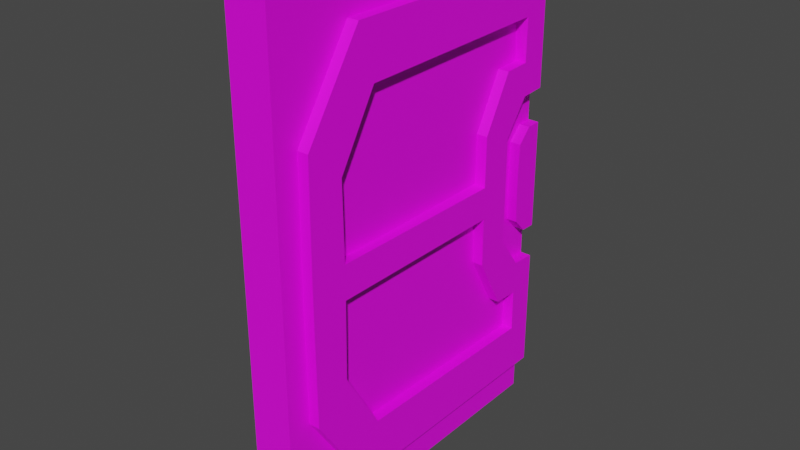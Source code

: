 # Source: Door.blend  (saved by Blender 2.83.19; exported with 4.5.12 LTS)
import bpy
from mathutils import Matrix  # noqa: F401  (used for matrix-valued properties, if any)

bpy.ops.wm.read_factory_settings(use_empty=True)
scene = bpy.context.scene
scene.name = 'Scene'

# ---- collections
col_collection = bpy.data.collections.new('Collection'); scene.collection.children.link(col_collection)

# ---- images (referenced by path relative to the original .blend; pixels are not part of the script)
import os
ASSET_DIR = os.environ.get("B2B_ASSET_DIR", "")  # directory of the original .blend (textures are referenced by path, not embedded)
HERE = os.path.dirname(os.path.abspath(__file__))  # packed textures are extracted next to this script under _unpacked/

def load_image(name, relpath, width, height, colorspace="sRGB"):
    """Load a texture the original file referenced (path relative to the .blend, or extracted next to this script)."""
    p = next((c for c in (os.path.join(HERE, relpath), os.path.join(ASSET_DIR, relpath)) if relpath and os.path.exists(c)), "")
    if p:
        img = bpy.data.images.load(p, check_existing=True)
        img.name = name
    else:  # same state as the original file: an image datablock whose file is absent (Cycles renders it pink)
        img = bpy.data.images.new(name, width, height)
        img.source = "FILE"
        img.filepath = "//" + (relpath or name)
    img.colorspace_settings.name = colorspace
    return img
img_door_colours_png = load_image('door colours.png', 'door colours.png', 1024, 1024, 'sRGB')

# ---- materials (node trees are filled in below, after node groups)
mat_doormaterial = bpy.data.materials.new('DoorMaterial')
mat_doormaterial.use_transparent_shadow = False

# ---- material node trees
mat_doormaterial.use_nodes = True; mat_doormaterial.node_tree.nodes.clear()
_N = mat_doormaterial.node_tree.nodes; _L = mat_doormaterial.node_tree.links
n0 = _N.new('ShaderNodeBsdfPrincipled'); n0.name = 'Principled BSDF'; n0.location = (10, 300)
n0.distribution = 'GGX'
n0.subsurface_method = 'BURLEY'
n0.inputs[3].default_value = 1.45
n0.inputs[27].default_value = (0.0, 0.0, 0.0, 1.0)
n0.inputs[28].default_value = 1.0
n1 = _N.new('ShaderNodeOutputMaterial'); n1.name = 'Material Output'; n1.location = (300, 300)
n2 = _N.new('ShaderNodeTexImage'); n2.name = 'Image Texture'; n2.location = (-309, 296)
n2.image = img_door_colours_png
_L.new(n0.outputs[0], n1.inputs[0])
_L.new(n2.outputs[0], n0.inputs[0])
n1.is_active_output = True

# ---- world
world_world = bpy.data.worlds.new('World'); scene.world = world_world
world_world.use_nodes = True; world_world.node_tree.nodes.clear()
_N = world_world.node_tree.nodes; _L = world_world.node_tree.links
n0 = _N.new('ShaderNodeOutputWorld'); n0.name = 'World Output'; n0.location = (300, 300)
n1 = _N.new('ShaderNodeBackground'); n1.name = 'Background'; n1.location = (10, 300)
n1.inputs[0].default_value = (0.05088, 0.05088, 0.05088, 1.0)
_L.new(n1.outputs[0], n0.inputs[0])
n0.is_active_output = True
world_world.color = (0.05088, 0.05088, 0.05088)
world_world.use_sun_shadow = False
world_world.sun_shadow_jitter_overblur = 0.0

# ---- meshes
me_cube_001 = bpy.data.meshes.new('Cube.001')
me_cube_001.from_pydata([(0.4954, -0.7736, 1.004), (0.4954, 0.904, 0.4772), (0.4954, 1.226, 1.004), (0.4954, 1.226, 0.6525), (0.4954, -0.7736, 0.6525), (0.4954, 1.226, 0.3573), (0.4954, -0.6371, 1.004), (0.4954, 0.9254, 0.2141), (0.762, 0.9267, 0.06687), (0.4954, 1.226, 0.8497), (0.4954, -0.4202, 0.3727), (0.4954, -0.2847, 0.8472), (0.4954, 1.075, 0.3505), (0.4954, -0.2032, 1.004), (0.4954, -0.1874, 0.6346), (0.4954, 1.054, 0.162), (0.4954, -0.6319, 0.4972), (0.4954, -0.7736, 0.2192), (0.4954, 1.226, 0.2192), (0.4954, 0.7269, 0.263), (0.4954, 1.057, 0.6525), (0.4954, 1.064, 0.4822), (0.4954, 1.136, 0.2178), (0.0, 1.226, 0.8497), (0.0, 1.226, 0.6525), (0.0, -0.7736, 0.2192), (0.0, 1.226, 1.004), (0.0, -0.7736, 0.6525), (0.0, 1.226, 0.3573), (0.762, 1.226, 0.8497), (0.762, 1.226, 0.6525), (0.762, 1.226, 0.2192), (0.762, 0.9254, 0.2141), (0.762, 1.054, 0.162), (0.762, -0.1874, 0.6346), (0.762, -0.4202, 0.3727), (0.762, -0.2847, 0.8472), (0.762, 1.226, 0.3573), (0.762, 1.075, 0.3505), (0.762, 1.136, 0.2178), (0.762, -0.6319, 0.4972), (0.762, 1.064, 0.4822), (0.762, 0.904, 0.4772), (0.762, 1.067, 0.6525), (0.762, 0.7269, 0.263), (0.762, -0.4127, 0.06687), (0.762, -0.6371, 0.06687), (0.4954, 0.7241, 0.06687), (0.4954, 1.047, 0.06687), (0.4954, 1.226, 0.06687), (0.0, 1.226, 0.2192), (0.4954, 1.226, -0.06215), (0.4954, -0.6371, -0.06215), (-0.4954, -0.7736, 1.004), (-0.4954, 0.904, 0.4772), (-0.4954, 1.226, 1.004), (-0.4954, 1.226, 0.6525), (-0.4954, -0.7736, 0.6525), (-0.762, 0.7241, 0.06687), (-0.4954, 1.226, 0.3573), (-0.4954, 0.9267, 0.06687), (-0.762, 1.047, 0.06687), (-0.4954, -0.6371, 1.004), (-0.4954, 0.9254, 0.2141), (-0.762, 0.9267, 0.06687), (-0.4954, 1.226, 0.8497), (-0.4954, -0.4202, 0.3727), (-0.4954, -0.2847, 0.8472), (-0.4954, 1.075, 0.3505), (-0.4954, -0.2032, 1.004), (-0.4954, -0.1874, 0.6346), (-0.4954, 1.054, 0.162), (-0.4954, -0.6319, 0.4972), (-0.4954, -0.7736, 0.2192), (-0.4954, 1.226, 0.2192), (-0.4954, 0.7269, 0.263), (-0.4954, 1.057, 0.6525), (-0.4954, 1.064, 0.4822), (-0.4954, 1.136, 0.2178), (0.0, -0.6371, 1.004), (0.0, -0.7736, 1.004), (0.0, -0.7736, 0.06687), (0.0, -0.2032, 1.004), (-0.762, 1.226, 0.8497), (-0.762, 1.226, 0.6525), (-0.762, 1.226, 0.2192), (-0.762, 1.226, 0.06687), (-0.762, 0.9254, 0.2141), (-0.762, 1.054, 0.162), (-0.762, -0.1874, 0.6346), (-0.762, -0.4202, 0.3727), (-0.762, -0.2847, 0.8472), (-0.762, 1.226, 0.3573), (-0.762, 1.075, 0.3505), (-0.762, 1.136, 0.2178), (-0.762, -0.6319, 0.4972), (-0.762, 1.064, 0.4822), (-0.762, 0.904, 0.4772), (-0.762, 1.067, 0.6525), (-0.762, 0.7269, 0.263), (-0.762, -0.4127, 0.06687), (-0.762, -0.6371, 0.06687), (-0.4954, -0.6371, 0.06687), (-0.4954, 0.7241, 0.06687), (-0.4954, -0.4127, 0.06687), (-0.762, 1.226, -0.06215), (-0.762, 1.047, -0.06215), (-0.762, 0.7241, -0.06215), (0.4954, -0.7736, -1.004), (0.4954, 0.904, -0.4772), (0.4954, 1.226, -1.004), (0.4954, 1.226, -0.6525), (0.4954, -0.7736, -0.6525), (0.762, 0.7241, -0.06687), (0.4954, 1.226, -0.3573), (0.4954, 0.9267, -0.06687), (0.762, 1.047, -0.06687), (0.4954, -0.6371, -1.004), (0.4954, 0.9254, -0.2141), (0.762, 0.9267, -0.06687), (0.4954, 1.226, -0.8497), (0.4954, -0.4202, -0.3727), (0.4954, -0.2847, -0.8472), (0.4954, 1.075, -0.3505), (0.4954, -0.2032, -1.004), (0.4954, -0.1874, -0.6346), (0.4954, 1.054, -0.162), (0.4954, -0.6319, -0.4972), (0.4954, -0.7736, -0.2192), (0.4954, 1.226, -0.2192), (0.4954, 0.7269, -0.263), (0.4954, 1.057, -0.6525), (0.4954, 1.064, -0.4822), (0.4954, 1.136, -0.2178), (0.0, -0.7736, -1.004), (0.0, 1.226, -0.8497), (0.0, 1.226, -0.6525), (0.0, 1.226, -1.004), (0.0, -0.7736, -0.6525), (0.0, -0.2032, -1.004), (0.0, 1.226, -0.3573), (0.762, 1.226, -0.8497), (0.762, 1.226, -0.6525), (0.762, 1.226, -0.2192), (0.762, 1.226, -0.06687), (0.762, 0.9254, -0.2141), (0.762, 1.054, -0.162), (0.762, -0.1874, -0.6346), (0.762, -0.4202, -0.3727), (0.762, -0.2847, -0.8472), (0.762, 1.226, -0.3573), (0.762, 1.075, -0.3505), (0.762, 1.136, -0.2178), (0.762, -0.6319, -0.4972), (0.762, 1.064, -0.4822), (0.762, 0.904, -0.4772), (0.762, 1.067, -0.6525), (0.762, 0.7269, -0.263), (0.762, -0.4127, -0.06687), (0.762, -0.6371, -0.06687), (0.4954, 0.7241, -0.06687), (0.4954, -0.4127, -0.06687), (0.4954, 1.047, -0.06687), (0.4954, -0.7736, 0.06215), (0.0, 1.226, -0.2192), (0.4954, -0.4127, 0.06215), (0.0, 1.226, 0.06451), (0.4954, -0.6371, 0.06215), (0.762, 1.226, 0.06215), (0.762, 1.047, 0.06215), (0.4954, -0.7736, -0.06687), (0.4954, 0.9267, 0.06215), (0.762, 0.7241, 0.06215), (-0.4954, -0.7736, -1.004), (-0.4954, 0.904, -0.4772), (-0.4954, 1.226, -1.004), (-0.4954, 1.226, -0.6525), (-0.4954, -0.7736, -0.6525), (-0.4954, 1.226, -0.3573), (-0.4954, 0.9267, -0.06687), (-0.4954, -0.6371, -1.004), (-0.4954, 0.9254, -0.2141), (-0.762, 0.9267, -0.06687), (-0.4954, 1.226, -0.8497), (-0.4954, -0.4202, -0.3727), (-0.4954, -0.2847, -0.8472), (-0.4954, 1.075, -0.3505), (-0.4954, -0.2032, -1.004), (-0.4954, -0.1874, -0.6346), (-0.4954, 1.054, -0.162), (-0.4954, -0.6319, -0.4972), (-0.4954, -0.7736, -0.2192), (-0.4954, 1.226, -0.2192), (-0.4954, 0.7269, -0.263), (-0.4954, 1.057, -0.6525), (-0.4954, 1.064, -0.4822), (-0.4954, 1.136, -0.2178), (0.0, -0.6371, -1.004), (0.0, -0.7736, -0.2192), (0.0, -0.7736, -0.06687), (-0.762, 1.226, -0.8497), (-0.762, 1.226, -0.6525), (-0.762, 1.226, -0.2192), (-0.762, 0.9254, -0.2141), (-0.762, 1.054, -0.162), (-0.762, -0.1874, -0.6346), (-0.762, -0.4202, -0.3727), (-0.762, -0.2847, -0.8472), (-0.762, 1.226, -0.3573), (-0.762, 1.075, -0.3505), (-0.762, 1.136, -0.2178), (-0.762, -0.6319, -0.4972), (-0.762, 1.064, -0.4822), (-0.762, 0.904, -0.4772), (-0.762, 1.067, -0.6525), (-0.762, 0.7269, -0.263), (-0.762, -0.4127, -0.06687), (-0.762, -0.6371, -0.06687), (-0.4954, -0.6371, -0.06687), (0.0, 1.226, -0.06687), (-0.4954, 0.7241, -0.06687), (-0.4954, -0.4127, -0.06687), (-0.4954, 1.047, -0.06687), (-0.4954, 1.226, -0.06687), (-0.4954, -0.7736, 0.06215), (-0.4954, 1.226, 0.06215), (-0.4954, 1.047, 0.06215), (-0.4954, -0.7736, -0.06687)], [], [(12, 7, 15, 22), (9, 11, 36, 29), (48, 15, 7, 171), (13, 6, 11), (167, 16, 17, 163), (16, 11, 6, 0, 4), (1, 21, 20, 14, 10, 165, 47, 19), (18, 5, 12, 22), (11, 9, 2, 13), (4, 17, 16), (21, 1, 42, 41), (10, 14, 34, 35), (18, 22, 39, 31), (49, 18, 31, 168), (5, 3, 30, 37), (165, 10, 35, 45), (2, 9, 23, 26), (13, 2, 26, 82), (4, 0, 80, 27), (3, 5, 28, 24), (18, 49, 166, 50), (6, 13, 82, 79), (17, 4, 27, 25), (163, 17, 25, 81), (5, 18, 50, 28), (0, 6, 79, 80), (9, 3, 24, 23), (168, 31, 39, 33, 169), (35, 34, 36, 40), (32, 38, 42, 44), (30, 29, 36, 34, 43), (45, 35, 40, 46), (8, 32, 44, 172), (38, 41, 42), (37, 30, 43, 41, 38), (14, 20, 43, 34), (171, 7, 32, 8), (20, 21, 41, 43), (19, 47, 172, 44), (15, 48, 169, 33), (11, 16, 40, 36), (12, 5, 37, 38), (1, 19, 44, 42), (16, 167, 46, 40), (22, 15, 33, 39), (7, 12, 38, 32), (3, 9, 29, 30), (82, 26, 23, 24, 28, 50, 166, 81, 25, 27, 80, 79), (169, 48, 162, 116), (171, 8, 119, 115), (81, 166, 219, 199), (172, 47, 160, 113), (163, 81, 199, 170), (47, 165, 161, 160), (46, 167, 52, 159), (8, 172, 113, 119), (45, 46, 159, 158), (165, 45, 158, 161), (166, 49, 51, 219), (48, 171, 115, 162), (49, 168, 144, 51), (167, 163, 170, 52), (45, 172, 113, 158), (161, 158, 113, 160), (68, 78, 71, 63), (65, 83, 91, 67), (226, 60, 63, 71), (69, 67, 62), (102, 224, 73, 72), (72, 57, 53, 62, 67), (54, 75, 103, 104, 66, 70, 76, 77), (74, 78, 68, 59), (67, 69, 55, 65), (57, 72, 73), (77, 96, 97, 54), (66, 90, 89, 70), (74, 85, 94, 78), (225, 86, 85, 74), (59, 92, 84, 56), (104, 100, 90, 66), (55, 26, 23, 65), (69, 82, 26, 55), (57, 27, 80, 53), (56, 24, 28, 59), (74, 50, 166, 225), (62, 79, 82, 69), (73, 25, 27, 57), (224, 81, 25, 73), (59, 28, 50, 74), (53, 80, 79, 62), (65, 23, 24, 56), (86, 61, 88, 94, 85), (90, 95, 91, 89), (87, 99, 97, 93), (84, 98, 89, 91, 83), (100, 101, 95, 90), (64, 58, 99, 87), (93, 97, 96), (92, 93, 96, 98, 84), (70, 89, 98, 76), (60, 64, 87, 63), (76, 98, 96, 77), (75, 99, 58, 103), (71, 88, 61, 226), (67, 91, 95, 72), (68, 93, 92, 59), (54, 97, 99, 75), (72, 95, 101, 102), (78, 94, 88, 71), (63, 87, 93, 68), (56, 84, 83, 65), (61, 106, 222, 226), (60, 179, 182, 64), (58, 107, 220, 103), (224, 227, 199, 81), (103, 220, 221, 104), (101, 217, 218, 102), (64, 182, 107, 58), (100, 216, 217, 101), (104, 221, 216, 100), (166, 219, 223, 225), (226, 222, 179, 60), (225, 223, 105, 86), (86, 105, 106, 61), (102, 218, 227, 224), (100, 216, 107, 58), (221, 220, 107, 216), (123, 133, 126, 118), (120, 141, 149, 122), (162, 115, 118, 126), (124, 122, 117), (52, 170, 128, 127), (127, 112, 108, 117, 122), (109, 130, 160, 161, 121, 125, 131, 132), (129, 133, 123, 114), (122, 124, 110, 120), (112, 127, 128), (132, 154, 155, 109), (121, 148, 147, 125), (129, 143, 152, 133), (51, 144, 143, 129), (114, 150, 142, 111), (161, 158, 148, 121), (110, 137, 135, 120), (124, 139, 137, 110), (112, 138, 134, 108), (111, 136, 140, 114), (129, 164, 219, 51), (117, 197, 139, 124), (128, 198, 138, 112), (170, 199, 198, 128), (114, 140, 164, 129), (108, 134, 197, 117), (120, 135, 136, 111), (144, 116, 146, 152, 143), (148, 153, 149, 147), (145, 157, 155, 151), (142, 156, 147, 149, 141), (158, 159, 153, 148), (119, 113, 157, 145), (151, 155, 154), (150, 151, 154, 156, 142), (125, 147, 156, 131), (115, 119, 145, 118), (131, 156, 154, 132), (130, 157, 113, 160), (126, 146, 116, 162), (122, 149, 153, 127), (123, 151, 150, 114), (109, 155, 157, 130), (127, 153, 159, 52), (133, 152, 146, 126), (118, 145, 151, 123), (111, 142, 141, 120), (144, 168, 169, 116), (165, 47, 172, 45), (186, 181, 189, 196), (183, 185, 207, 200), (222, 189, 181, 179), (187, 180, 185), (218, 190, 191, 227), (190, 185, 180, 173, 177), (174, 195, 194, 188, 184, 221, 220, 193), (192, 178, 186, 196), (185, 183, 175, 187), (177, 191, 190), (195, 174, 213, 212), (184, 188, 205, 206), (192, 196, 210, 202), (223, 192, 202, 105), (178, 176, 201, 208), (221, 184, 206, 216), (175, 183, 135, 137), (187, 175, 137, 139), (177, 173, 134, 138), (176, 178, 140, 136), (192, 223, 219, 164), (180, 187, 139, 197), (191, 177, 138, 198), (227, 191, 198, 199), (178, 192, 164, 140), (173, 180, 197, 134), (183, 176, 136, 135), (105, 202, 210, 204, 106), (206, 205, 207, 211), (203, 209, 213, 215), (201, 200, 207, 205, 214), (216, 206, 211, 217), (182, 203, 215, 107), (209, 212, 213), (208, 201, 214, 212, 209), (188, 194, 214, 205), (179, 181, 203, 182), (194, 195, 212, 214), (193, 220, 107, 215), (189, 222, 106, 204), (185, 190, 211, 207), (186, 178, 208, 209), (174, 193, 215, 213), (190, 218, 217, 211), (196, 189, 204, 210), (181, 186, 209, 203), (176, 183, 200, 201), (139, 137, 135, 136, 140, 164, 219, 199, 198, 138, 134, 197), (104, 100, 58, 103)])
_uv = me_cube_001.uv_layers.new(name='UVMap')
_uv.uv.foreach_set('vector', [0.2905, 0.9571, 0.2734, 0.9412, 0.2881, 0.9351, 0.2975, 0.9416, 0.9222, 0.521, 0.9222, 0.3449, 0.9526, 0.3449, 0.9526, 0.521, 0.2873, 0.924, 0.2881, 0.9351, 0.2734, 0.9412, 0.2736, 0.9235, 0.1889, 0.5955, 0.1893, 0.6614, 0.1753, 0.6081, 0.107, 0.6624, 0.145, 0.6611, 0.1209, 0.6829, 0.1071, 0.6831, 0.145, 0.6611, 0.1753, 0.6081, 0.1893, 0.6614, 0.1894, 0.6821, 0.1587, 0.6825, 0.1502, 0.5801, 0.1642, 0.5807, 0.1638, 0.6065, 0.055, 0.6052, 0.03438, 0.5656, 0.03471, 0.5185, 0.1341, 0.518, 0.1345, 0.5477, 0.3077, 0.9418, 0.3077, 0.9579, 0.2905, 0.9571, 0.2975, 0.9416, 0.1753, 0.6081, 0.174, 0.3786, 0.1874, 0.3784, 0.1889, 0.5955, 0.1587, 0.6825, 0.1209, 0.6829, 0.145, 0.6611, 0.7236, 0.9047, 0.7418, 0.9047, 0.7418, 0.9358, 0.7236, 0.9358, 0.9232, 0.09082, 0.9461, 0.09068, 0.9462, 0.1312, 0.9234, 0.1313, 0.7434, 0.8581, 0.7331, 0.8581, 0.7331, 0.827, 0.7434, 0.827, 0.8012, 0.6346, 0.7878, 0.6347, 0.7877, 0.5942, 0.8014, 0.5941, 0.7758, 0.6348, 0.75, 0.6349, 0.7498, 0.5944, 0.7756, 0.5943, 0.8961, 0.09098, 0.9232, 0.09082, 0.9234, 0.1313, 0.8966, 0.1315, 0.7193, 0.6351, 0.7327, 0.635, 0.733, 0.7221, 0.7196, 0.7221, 0.8801, 0.1586, 0.8801, 0.3252, 0.8149, 0.3252, 0.8149, 0.1586, 0.863, 0.3206, 0.8937, 0.3204, 0.894, 0.4074, 0.8633, 0.4076, 0.75, 0.6349, 0.7758, 0.6348, 0.7761, 0.7218, 0.7503, 0.722, 0.7878, 0.6347, 0.8012, 0.6346, 0.8019, 0.7216, 0.7881, 0.7217, 0.8801, 0.108, 0.8801, 0.1586, 0.8149, 0.1586, 0.8149, 0.108, 0.8251, 0.3208, 0.863, 0.3206, 0.8633, 0.4076, 0.8254, 0.4078, 0.8114, 0.3209, 0.8251, 0.3208, 0.8254, 0.4078, 0.8121, 0.4079, 0.7758, 0.6348, 0.7878, 0.6347, 0.7881, 0.7217, 0.7761, 0.7218, 0.8801, 0.09213, 0.8801, 0.108, 0.8149, 0.108, 0.8149, 0.09213, 0.7327, 0.635, 0.75, 0.6349, 0.7503, 0.722, 0.733, 0.7221, 0.8594, 0.8063, 0.8594, 0.8246, 0.8491, 0.8245, 0.8398, 0.818, 0.839, 0.8063, 0.05075, 0.4837, 0.02092, 0.5108, -0.003296, 0.4995, 0.03657, 0.459, 0.06882, 0.6405, 0.05328, 0.658, 0.03885, 0.638, 0.06325, 0.6174, 0.01889, 0.6756, -0.003575, 0.6756, -0.003296, 0.4995, 0.02092, 0.5108, 0.01889, 0.657, 0.08559, 0.4846, 0.05075, 0.4837, 0.03657, 0.459, 0.08559, 0.4584, 0.08559, 0.6407, 0.06882, 0.6405, 0.06325, 0.6174, 0.08612, 0.617, 0.05328, 0.658, 0.03828, 0.6567, 0.03885, 0.638, 0.05251, 0.6756, 0.01889, 0.6756, 0.01889, 0.657, 0.03828, 0.6567, 0.05328, 0.658, 0.984, 0.9792, 0.8752, 0.9798, 0.8742, 0.9393, 0.9838, 0.9387, 0.9446, 0.3724, 0.9579, 0.3723, 0.9581, 0.4128, 0.9452, 0.4129, 0.8898, 0.3989, 0.9092, 0.3989, 0.9092, 0.43, 0.8898, 0.43, 0.7894, 0.8743, 0.7894, 0.8972, 0.7591, 0.8978, 0.7591, 0.8743, 0.9482, 0.5141, 0.9398, 0.5142, 0.9393, 0.4737, 0.948, 0.4736, 0.8152, 0.5136, 0.8152, 0.4728, 0.8456, 0.4728, 0.8456, 0.5136, 0.966, 0.6153, 0.9528, 0.6153, 0.9527, 0.5749, 0.9659, 0.5748, 0.7894, 0.8494, 0.7894, 0.8743, 0.7591, 0.8743, 0.7591, 0.8494, 0.8152, 0.4728, 0.8152, 0.4221, 0.8456, 0.4226, 0.8456, 0.4728, 0.8954, 0.0702, 0.8954, 0.08266, 0.8721, 0.08279, 0.8721, 0.07033, 0.9792, 0.6152, 0.966, 0.6153, 0.9659, 0.5748, 0.979, 0.5747, 0.75, 0.6349, 0.7327, 0.635, 0.7326, 0.5946, 0.7498, 0.5944, 0.09344, 0.02925, 0.2563, 0.02925, 0.2563, 0.0472, 0.2563, 0.07019, 0.2563, 0.1046, 0.2563, 0.1207, 0.2563, 0.139, 0.02847, 0.1384, 0.02847, 0.1207, 0.02847, 0.07019, 0.02847, 0.02925, 0.04401, 0.02925, 0.9393, 0.4737, 0.9398, 0.5142, 0.9282, 0.5142, 0.928, 0.4738, 0.9446, 0.3724, 0.9452, 0.4129, 0.9335, 0.413, 0.9334, 0.3725, 0.02847, 0.1384, 0.2563, 0.139, 0.2563, 0.154, 0.02847, 0.154, 0.7591, 0.8978, 0.7894, 0.8972, 0.7894, 0.9128, 0.7591, 0.9128, 0.8114, 0.3209, 0.8121, 0.4079, 0.8004, 0.408, 0.8001, 0.3209, 0.6548, 0.698, 0.6553, 0.5655, 0.67, 0.5655, 0.67, 0.698, 0.8456, 0.4226, 0.8152, 0.4221, 0.8152, 0.4076, 0.8456, 0.407, 0.08559, 0.6407, 0.08612, 0.617, 0.1008, 0.617, 0.1008, 0.6407, 0.08559, 0.4846, 0.08559, 0.4584, 0.1008, 0.4584, 0.1008, 0.4846, 0.7175, 0.8589, 0.6872, 0.8595, 0.6872, 0.8439, 0.7175, 0.8439, 0.8019, 0.7216, 0.8012, 0.6346, 0.8124, 0.6346, 0.8131, 0.7216, 0.2873, 0.924, 0.2736, 0.9235, 0.2736, 0.9084, 0.2873, 0.9084, 0.8012, 0.6346, 0.8014, 0.5941, 0.8127, 0.5941, 0.8124, 0.6346, 0.107, 0.6624, 0.1071, 0.6831, 0.09586, 0.6832, 0.09614, 0.6625, 0.1733, 0.9949, 0.1738, 0.8624, 0.1885, 0.8624, 0.1885, 0.9949, 0.9166, 0.8509, 0.9469, 0.8509, 0.9469, 0.9834, 0.9166, 0.9834, 0.3333, 0.8754, 0.3403, 0.8908, 0.331, 0.8974, 0.3163, 0.8913, 0.9901, 0.2791, 0.9902, 0.3196, 0.8581, 0.3204, 0.858, 0.2799, 0.3302, 0.909, 0.3164, 0.9084, 0.3163, 0.8913, 0.331, 0.8974, 0.0102, 0.2834, 0.02392, 0.2957, 0.01041, 0.3493, 0.0923, 0.3488, 0.09278, 0.3696, 0.07905, 0.3696, 0.05468, 0.3483, 0.05468, 0.3483, 0.04118, 0.3699, 0.01047, 0.37, 0.01041, 0.3493, 0.02392, 0.2957, 0.0306, 0.7204, 0.05501, 0.7411, 0.07734, 0.7414, 0.07734, 0.8739, 0.0425, 0.8748, 0.01268, 0.8476, 0.01064, 0.7026, 0.03004, 0.7018, 0.3506, 0.8907, 0.3403, 0.8908, 0.3333, 0.8754, 0.3506, 0.8746, 0.02392, 0.2957, 0.0102, 0.2834, 0.009511, 0.0663, 0.02298, 0.06622, 0.04118, 0.3699, 0.05468, 0.3483, 0.07905, 0.3696, 0.9399, 0.7547, 0.9632, 0.7546, 0.9632, 0.7788, 0.9399, 0.779, 0.8582, 0.1418, 0.8584, 0.1823, 0.8355, 0.1825, 0.8353, 0.142, 0.7434, 0.8658, 0.7434, 0.8969, 0.7331, 0.8969, 0.7331, 0.8658, 0.8012, 0.5218, 0.8009, 0.5623, 0.7876, 0.5623, 0.7875, 0.5219, 0.7754, 0.5219, 0.7755, 0.5624, 0.7497, 0.5626, 0.7496, 0.5221, 0.885, 0.1417, 0.8851, 0.1822, 0.8584, 0.1823, 0.8582, 0.1418, 0.7189, 0.5223, 0.7186, 0.4352, 0.7321, 0.4352, 0.7324, 0.5222, 0.9815, 0.3461, 0.9163, 0.3461, 0.9163, 0.1794, 0.9815, 0.1794, 0.8287, 0.6132, 0.7634, 0.6132, 0.7634, 0.5722, 0.8287, 0.5722, 0.7496, 0.5221, 0.7493, 0.4351, 0.7751, 0.4349, 0.7754, 0.5219, 0.7875, 0.5219, 0.7872, 0.4348, 0.8005, 0.4348, 0.8012, 0.5218, 0.9617, 0.3093, 0.8964, 0.3093, 0.8964, 0.2588, 0.9617, 0.2588, 0.8287, 0.6637, 0.7634, 0.6637, 0.7634, 0.6132, 0.8287, 0.6132, 0.8287, 0.682, 0.7634, 0.6814, 0.7634, 0.6637, 0.8287, 0.6637, 0.7754, 0.5219, 0.7751, 0.4349, 0.7872, 0.4348, 0.7875, 0.5219, 0.9617, 0.3252, 0.8964, 0.3252, 0.8964, 0.3093, 0.9617, 0.3093, 0.7324, 0.5222, 0.7321, 0.4352, 0.7493, 0.4351, 0.7496, 0.5221, 0.839, 0.7298, 0.8593, 0.7298, 0.8586, 0.7409, 0.8492, 0.7474, 0.839, 0.7475, 0.1416, 0.7049, 0.1558, 0.6802, 0.1957, 0.7207, 0.1714, 0.732, 0.1235, 0.8617, 0.1291, 0.8386, 0.1535, 0.8593, 0.1391, 0.8792, 0.1735, 0.8968, 0.1735, 0.8782, 0.1714, 0.732, 0.1957, 0.7207, 0.1959, 0.8968, 0.1068, 0.7058, 0.1068, 0.6796, 0.1558, 0.6802, 0.1416, 0.7049, 0.1068, 0.8619, 0.1068, 0.8383, 0.1291, 0.8386, 0.1235, 0.8617, 0.1391, 0.8792, 0.1535, 0.8593, 0.1541, 0.8779, 0.1398, 0.8968, 0.1391, 0.8792, 0.1541, 0.8779, 0.1735, 0.8782, 0.1735, 0.8968, 0.9835, 0.8374, 0.9836, 0.8779, 0.874, 0.8786, 0.8748, 0.8381, 0.9454, 0.4635, 0.9452, 0.423, 0.9581, 0.423, 0.9582, 0.4635, 0.8898, 0.4688, 0.8898, 0.4377, 0.9092, 0.4377, 0.9092, 0.4688, 0.797, 0.8743, 0.8274, 0.8743, 0.8274, 0.8972, 0.797, 0.8972, 0.3148, 0.8821, 0.3451, 0.8821, 0.3451, 0.8932, 0.3148, 0.8938, 0.7148, 0.3055, 0.7146, 0.265, 0.7452, 0.2648, 0.7454, 0.3053, 0.9651, 0.3217, 0.9652, 0.3622, 0.952, 0.3623, 0.9519, 0.3218, 0.797, 0.8494, 0.8274, 0.8494, 0.8274, 0.8743, 0.797, 0.8743, 0.7454, 0.3053, 0.7452, 0.2648, 0.7828, 0.2646, 0.783, 0.3051, 0.7331, 0.8658, 0.7331, 0.8969, 0.7238, 0.8969, 0.7238, 0.8658, 0.9782, 0.3216, 0.9783, 0.3621, 0.9652, 0.3622, 0.9651, 0.3217, 0.7496, 0.5221, 0.7497, 0.5626, 0.7325, 0.5627, 0.7324, 0.5222, 0.3451, 0.8932, 0.3451, 0.9083, 0.3148, 0.9088, 0.3148, 0.8938, 0.9454, 0.4635, 0.9337, 0.4636, 0.9335, 0.4231, 0.9452, 0.423, 0.8274, 0.8972, 0.8274, 0.9122, 0.797, 0.9128, 0.797, 0.8972, 0.8287, 0.682, 0.8287, 0.697, 0.7634, 0.697, 0.7634, 0.6814, 0.08528, 0.6462, 0.1005, 0.6462, 0.1005, 0.7787, 0.08528, 0.7787, 0.7828, 0.2646, 0.7945, 0.2645, 0.7947, 0.305, 0.783, 0.3051, 0.1068, 0.8619, 0.09154, 0.8619, 0.09208, 0.8383, 0.1068, 0.8383, 0.1068, 0.7058, 0.09154, 0.7058, 0.09154, 0.6796, 0.1068, 0.6796, 0.6796, 0.8439, 0.6796, 0.8595, 0.6492, 0.8595, 0.6492, 0.8439, 0.8005, 0.4348, 0.8122, 0.4347, 0.8125, 0.5217, 0.8012, 0.5218, 0.3302, 0.909, 0.3302, 0.924, 0.3164, 0.924, 0.3164, 0.9084, 0.8012, 0.5218, 0.8125, 0.5217, 0.8122, 0.5622, 0.8009, 0.5623, 0.839, 0.7298, 0.839, 0.7147, 0.8593, 0.7147, 0.8593, 0.7298, 0.0923, 0.3488, 0.104, 0.3488, 0.1041, 0.3695, 0.09278, 0.3696, 0.1475, 0.8634, 0.1627, 0.8634, 0.1622, 0.9959, 0.1475, 0.9959, 0.8937, 0.264, 0.9931, 0.2634, 0.9932, 0.3039, 0.8938, 0.3044, 0.2905, 0.8754, 0.2975, 0.8908, 0.2881, 0.8974, 0.2734, 0.8913, 0.8532, 0.3134, 0.8836, 0.3134, 0.8836, 0.4895, 0.8532, 0.4895, 0.2873, 0.9084, 0.2736, 0.9084, 0.2734, 0.8913, 0.2881, 0.8974, 0.0134, 0.5976, 0.02716, 0.6098, 0.01383, 0.6635, 0.09614, 0.6625, 0.09586, 0.6832, 0.08254, 0.6834, 0.0581, 0.6622, 0.0581, 0.6622, 0.04467, 0.6838, 0.01397, 0.6842, 0.01383, 0.6635, 0.02716, 0.6098, 0.1492, 0.4352, 0.134, 0.4679, 0.1339, 0.4977, 0.03458, 0.4989, 0.03361, 0.4524, 0.05369, 0.4124, 0.1624, 0.4084, 0.1632, 0.4342, 0.3077, 0.8907, 0.2975, 0.8908, 0.2905, 0.8754, 0.3077, 0.8746, 0.02716, 0.6098, 0.0134, 0.5976, 0.01196, 0.3805, 0.02543, 0.3803, 0.04467, 0.6838, 0.0581, 0.6622, 0.08254, 0.6834, 0.966, 0.3184, 0.9427, 0.3185, 0.9426, 0.2943, 0.9659, 0.2941, 0.8581, 0.09121, 0.8582, 0.1317, 0.8353, 0.1318, 0.8352, 0.09134, 0.9341, 0.7788, 0.9108, 0.7789, 0.9108, 0.7653, 0.9341, 0.7651, 0.8124, 0.6346, 0.8127, 0.5941, 0.826, 0.594, 0.8262, 0.6345, 0.8382, 0.6344, 0.8381, 0.5939, 0.8639, 0.5938, 0.864, 0.6343, 0.8848, 0.09105, 0.8849, 0.1315, 0.8582, 0.1317, 0.8581, 0.09121, 0.8948, 0.6341, 0.895, 0.7211, 0.8816, 0.7212, 0.8813, 0.6342, 0.9103, 0.7388, 0.845, 0.7388, 0.845, 0.5721, 0.9103, 0.5721, 0.7489, 0.3212, 0.7492, 0.4083, 0.7185, 0.4084, 0.7182, 0.3214, 0.864, 0.6343, 0.8643, 0.7213, 0.8385, 0.7214, 0.8382, 0.6344, 0.8262, 0.6345, 0.8265, 0.7215, 0.8131, 0.7216, 0.8124, 0.6346, 0.9103, 0.7893, 0.845, 0.7893, 0.845, 0.7388, 0.9103, 0.7388, 0.7868, 0.321, 0.7871, 0.408, 0.7492, 0.4083, 0.7489, 0.3212, 0.8001, 0.3209, 0.8004, 0.408, 0.7871, 0.408, 0.7868, 0.321, 0.8382, 0.6344, 0.8385, 0.7214, 0.8265, 0.7215, 0.8262, 0.6345, 0.9103, 0.8052, 0.845, 0.8052, 0.845, 0.7893, 0.9103, 0.7893, 0.8813, 0.6342, 0.8816, 0.7212, 0.8643, 0.7213, 0.864, 0.6343, 0.8594, 0.7913, 0.839, 0.7913, 0.8398, 0.7802, 0.8491, 0.7737, 0.8594, 0.7735, 0.1357, 0.4837, 0.1498, 0.459, 0.1897, 0.4995, 0.1655, 0.5108, 0.1176, 0.6405, 0.1232, 0.6174, 0.1476, 0.638, 0.1331, 0.658, 0.1675, 0.6756, 0.1675, 0.657, 0.1655, 0.5108, 0.1897, 0.4995, 0.19, 0.6756, 0.1008, 0.4846, 0.1008, 0.4584, 0.1498, 0.459, 0.1357, 0.4837, 0.1008, 0.6407, 0.1008, 0.617, 0.1232, 0.6174, 0.1176, 0.6405, 0.1331, 0.658, 0.1476, 0.638, 0.1481, 0.6567, 0.1339, 0.6756, 0.1331, 0.658, 0.1481, 0.6567, 0.1675, 0.657, 0.1675, 0.6756, 0.8742, 0.9292, 0.874, 0.8887, 0.9837, 0.8881, 0.9829, 0.9286, 0.9334, 0.3725, 0.9335, 0.413, 0.9206, 0.4131, 0.9205, 0.3726, 0.9092, 0.36, 0.9092, 0.3911, 0.8898, 0.3911, 0.8898, 0.36, 0.7894, 0.9356, 0.7591, 0.9356, 0.7591, 0.9128, 0.7894, 0.9128, 0.9198, 0.5143, 0.9197, 0.4738, 0.928, 0.4738, 0.9282, 0.5142, 0.8152, 0.3161, 0.8456, 0.3161, 0.8456, 0.3569, 0.8152, 0.3569, 0.9322, 0.3624, 0.9321, 0.3219, 0.9453, 0.3218, 0.9454, 0.3623, 0.7894, 0.9606, 0.7591, 0.9606, 0.7591, 0.9356, 0.7894, 0.9356, 0.8152, 0.3569, 0.8456, 0.3569, 0.8456, 0.407, 0.8152, 0.4076, 0.9341, 0.7651, 0.9108, 0.7653, 0.9107, 0.7528, 0.934, 0.7527, 0.9191, 0.3624, 0.9189, 0.322, 0.9321, 0.3219, 0.9322, 0.3624, 0.864, 0.6343, 0.8639, 0.5938, 0.8812, 0.5937, 0.8813, 0.6342, 0.8594, 0.7913, 0.8594, 0.8063, 0.839, 0.8063, 0.839, 0.7913, 0.871, 0.8509, 0.871, 0.9834, 0.8406, 0.9834, 0.8406, 0.8509, 0.3333, 0.9571, 0.3163, 0.9412, 0.331, 0.9351, 0.3403, 0.9416, 0.8383, 0.2432, 0.9704, 0.2424, 0.9705, 0.2829, 0.8385, 0.2837, 0.3302, 0.924, 0.331, 0.9351, 0.3163, 0.9412, 0.3164, 0.924, 0.1857, 0.2824, 0.1859, 0.3483, 0.172, 0.2949, 0.104, 0.3488, 0.1416, 0.3478, 0.1174, 0.3694, 0.1041, 0.3695, 0.1416, 0.3478, 0.172, 0.2949, 0.1859, 0.3483, 0.186, 0.369, 0.1552, 0.3692, 0.1393, 0.7204, 0.1399, 0.7018, 0.1593, 0.7026, 0.1572, 0.8476, 0.1274, 0.8748, 0.09257, 0.8739, 0.09257, 0.7414, 0.1149, 0.7411, 0.3506, 0.9418, 0.3506, 0.9579, 0.3333, 0.9571, 0.3403, 0.9416, 0.172, 0.2949, 0.1715, 0.06539, 0.185, 0.06531, 0.1857, 0.2824, 0.1552, 0.3692, 0.1174, 0.3694, 0.1416, 0.3478, 0.978, 0.5423, 0.9781, 0.5666, 0.9548, 0.5667, 0.9547, 0.5425, 0.9234, 0.1414, 0.9463, 0.1413, 0.9464, 0.1818, 0.9235, 0.1819, 0.8898, 0.4766, 0.9001, 0.4766, 0.9001, 0.5076, 0.8898, 0.5076, 0.8125, 0.5217, 0.8258, 0.5216, 0.8259, 0.5621, 0.8122, 0.5622, 0.8379, 0.5216, 0.8637, 0.5214, 0.8638, 0.5619, 0.838, 0.5621, 0.8967, 0.1416, 0.9234, 0.1414, 0.9235, 0.1819, 0.8968, 0.1821, 0.8944, 0.5212, 0.8809, 0.5213, 0.8806, 0.4343, 0.8941, 0.4342, 0.9918, 0.6386, 0.9918, 0.8052, 0.9266, 0.8052, 0.9266, 0.6386, 0.8287, 0.7653, 0.8287, 0.8062, 0.7634, 0.8062, 0.7634, 0.7653, 0.8637, 0.5214, 0.8379, 0.5216, 0.8376, 0.4345, 0.8634, 0.4344, 0.8258, 0.5216, 0.8125, 0.5217, 0.8122, 0.4347, 0.8255, 0.4346, 0.9918, 0.588, 0.9918, 0.6386, 0.9266, 0.6386, 0.9266, 0.588, 0.8287, 0.7148, 0.8287, 0.7653, 0.7634, 0.7653, 0.7634, 0.7148, 0.8287, 0.697, 0.8287, 0.7148, 0.7634, 0.7148, 0.7634, 0.697, 0.8379, 0.5216, 0.8258, 0.5216, 0.8255, 0.4346, 0.8376, 0.4345, 0.9918, 0.5721, 0.9918, 0.588, 0.9266, 0.588, 0.9266, 0.5721, 0.8809, 0.5213, 0.8637, 0.5214, 0.8634, 0.4344, 0.8806, 0.4343, 0.839, 0.7147, 0.839, 0.6964, 0.8492, 0.6966, 0.8586, 0.7031, 0.8593, 0.7147, 0.0567, 0.7049, 0.02688, 0.732, 0.002656, 0.7207, 0.04253, 0.6802, 0.07477, 0.8617, 0.05923, 0.8792, 0.0448, 0.8593, 0.0692, 0.8386, 0.02484, 0.8968, 0.002378, 0.8968, 0.002656, 0.7207, 0.02688, 0.732, 0.02484, 0.8782, 0.09154, 0.7058, 0.0567, 0.7049, 0.04253, 0.6802, 0.09154, 0.6796, 0.09154, 0.8619, 0.07477, 0.8617, 0.0692, 0.8386, 0.09208, 0.8383, 0.05923, 0.8792, 0.04423, 0.8779, 0.0448, 0.8593, 0.05846, 0.8968, 0.02484, 0.8968, 0.02484, 0.8782, 0.04423, 0.8779, 0.05923, 0.8792, 0.9835, 0.8273, 0.8747, 0.828, 0.8737, 0.7875, 0.9833, 0.7868, 0.9337, 0.4636, 0.9208, 0.4637, 0.9207, 0.4232, 0.9335, 0.4231, 0.8898, 0.3212, 0.9092, 0.3212, 0.9092, 0.3523, 0.8898, 0.3523, 0.797, 0.9356, 0.797, 0.9128, 0.8274, 0.9122, 0.8274, 0.9356, 0.3148, 0.9199, 0.3148, 0.9088, 0.3451, 0.9083, 0.3451, 0.9199, 0.8629, 0.3046, 0.8323, 0.3048, 0.8321, 0.2643, 0.8627, 0.2641, 0.9329, 0.575, 0.9461, 0.5749, 0.9462, 0.6154, 0.933, 0.6155, 0.797, 0.9606, 0.797, 0.9356, 0.8274, 0.9356, 0.8274, 0.9606, 0.8323, 0.3048, 0.7947, 0.305, 0.7945, 0.2645, 0.8321, 0.2643, 0.9001, 0.4766, 0.9094, 0.4766, 0.9094, 0.5076, 0.9001, 0.5076, 0.9198, 0.575, 0.9329, 0.575, 0.933, 0.6155, 0.9199, 0.6155, 0.8637, 0.5214, 0.8809, 0.5213, 0.881, 0.5618, 0.8638, 0.5619, 0.4761, 0.5557, 0.3132, 0.5557, 0.3132, 0.5377, 0.3132, 0.5148, 0.3132, 0.4803, 0.3132, 0.4643, 0.3132, 0.4465, 0.541, 0.4465, 0.541, 0.4643, 0.541, 0.5148, 0.541, 0.5557, 0.5255, 0.5557, 0.909, 0.9834, 0.8786, 0.9834, 0.8786, 0.8509, 0.909, 0.8509])
me_cube_001.materials.append(mat_doormaterial)
me_cube_001.use_remesh_fix_poles = True
me_cube_001.use_remesh_preserve_attributes = False
me_cube_001.use_mirror_vertex_groups = False
me_cube_001.update()

# ---- objects
ob_cube = bpy.data.objects.new('Cube', me_cube_001)
ob_empty = bpy.data.objects.new('Empty', None)

# ---- transforms, parenting, visibility, modifiers, constraints
ob_cube.location = (0.0, 0.0, 0.0)
ob_cube.scale = (0.25, 1.0, 1.5)
ob_cube.lineart.crease_threshold = 0.0
_vg = ob_cube.vertex_groups.new(name='Group')
ob_empty.location = (-0.2667, -0.8427, 1.899)
ob_empty.rotation_euler = (1.571, -0.0, 1.571)
ob_empty.scale = (1.778, 1.778, 1.0)
ob_empty.empty_display_type = 'IMAGE'
ob_empty.empty_display_size = 5.0
ob_empty.lineart.crease_threshold = 0.0

# ---- collection membership
col_collection.objects.link(ob_cube)
col_collection.objects.link(ob_empty)

# ---- scene / render settings (as saved in the file)
scene.frame_start = 1; scene.frame_end = 250; scene.frame_set(1)
scene.render.engine = 'BLENDER_EEVEE_NEXT'
scene.cycles.use_denoising = False
scene.cycles.samples = 128
scene.cycles.sampling_pattern = 'TABULATED_SOBOL'
scene.cycles.use_adaptive_sampling = False
scene.cycles.use_light_tree = False
scene.view_settings.view_transform = 'Filmic'
bpy.context.view_layer.update()

# ---- added for rendering (the .blend has no active camera and no usable light): camera, sun
cam_auto = bpy.data.cameras.new('AutoCamera')
cam_auto.lens = 50.0
cam_auto.sensor_width = 36.0
cam_auto.clip_end = 1000.0
ob_auto_camera = bpy.data.objects.new('AutoCamera', cam_auto)
scene.collection.objects.link(ob_auto_camera)
ob_auto_camera.location = (3.36316, -3.80937, 2.69053)
ob_auto_camera.rotation_euler = (1.09748, -7.21219e-08, 0.694738)
scene.camera = ob_auto_camera
light_auto_sun = bpy.data.lights.new('AutoSun', 'SUN')
light_auto_sun.energy = 3.0
light_auto_sun.angle = 0.0523599
ob_auto_sun = bpy.data.objects.new('AutoSun', light_auto_sun)
scene.collection.objects.link(ob_auto_sun)
ob_auto_sun.rotation_euler = (0.872665, 0.174533, 0.523599)
bpy.context.view_layer.update()
